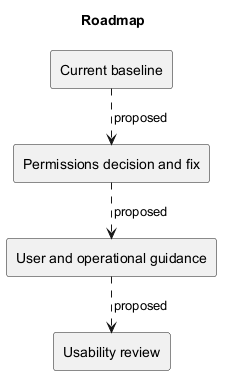

The diagram above was rendered by PlantUML. Its source (embedded in the PNG):
@startuml
!pragma layout smetana
title Roadmap
rectangle "Current baseline" as B
rectangle "Permissions decision and fix" as P
rectangle "User and operational guidance" as G
rectangle "Usability review" as U
B ..> P : proposed
P ..> G : proposed
G ..> U : proposed
@enduml